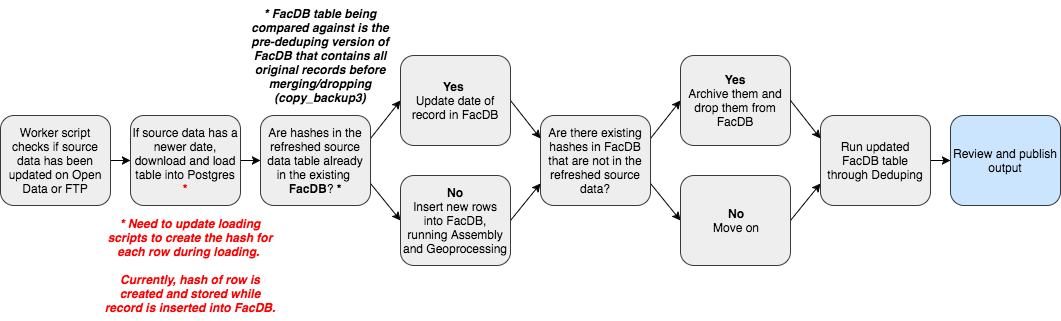

The diagram above was exported from draw.io. Its source (the exported page's mxGraphModel, read from the mxfile embedded in the PNG):
<mxGraphModel dx="1430" dy="734" grid="1" gridSize="10" guides="1" tooltips="1" connect="1" arrows="1" fold="1" page="1" pageScale="1" pageWidth="1100" pageHeight="850" background="#ffffff" math="0" shadow="0">
  <root>
    <mxCell id="0" />
    <mxCell id="1" parent="0" />
    <mxCell id="6" value="" style="edgeStyle=none;rounded=0;html=1;jettySize=auto;orthogonalLoop=1;" edge="1" parent="1" source="3" target="5">
      <mxGeometry relative="1" as="geometry" />
    </mxCell>
    <mxCell id="3" value="Worker script checks if source data has been updated on Open Data or FTP" style="rounded=1;whiteSpace=wrap;html=1;fillColor=#eeeeee;strokeColor=#36393d;direction=east;" vertex="1" parent="1">
      <mxGeometry x="10" y="125" width="110" height="90" as="geometry" />
    </mxCell>
    <mxCell id="9" value="" style="edgeStyle=none;rounded=0;html=1;jettySize=auto;orthogonalLoop=1;exitX=1;exitY=0.5;entryX=0;entryY=0.5;" edge="1" parent="1" source="5" target="8">
      <mxGeometry relative="1" as="geometry" />
    </mxCell>
    <mxCell id="5" value="If source data has a newer date, download and load table into Postgres &lt;b&gt;&lt;font color=&quot;#ff0000&quot;&gt;*&lt;/font&gt;&lt;/b&gt;" style="rounded=1;whiteSpace=wrap;html=1;fillColor=#eeeeee;strokeColor=#36393d;direction=east;" vertex="1" parent="1">
      <mxGeometry x="140" y="125" width="110" height="90" as="geometry" />
    </mxCell>
    <mxCell id="22" value="" style="edgeStyle=none;rounded=0;html=1;jettySize=auto;orthogonalLoop=1;entryX=0;entryY=0.5;exitX=1;exitY=0.25;" edge="1" parent="1" source="19" target="21">
      <mxGeometry relative="1" as="geometry" />
    </mxCell>
    <mxCell id="24" value="" style="edgeStyle=none;rounded=0;html=1;jettySize=auto;orthogonalLoop=1;entryX=0;entryY=0.5;exitX=1;exitY=0.75;" edge="1" parent="1" source="19" target="23">
      <mxGeometry relative="1" as="geometry" />
    </mxCell>
    <mxCell id="19" value="Are there existing hashes in FacDB that are not in the refreshed source data?" style="rounded=1;whiteSpace=wrap;html=1;fillColor=#eeeeee;strokeColor=#36393d;direction=east;" vertex="1" parent="1">
      <mxGeometry x="550" y="125" width="110" height="90" as="geometry" />
    </mxCell>
    <mxCell id="30" value="" style="edgeStyle=none;rounded=0;html=1;jettySize=auto;orthogonalLoop=1;entryX=0;entryY=0.75;exitX=1;exitY=0.5;" edge="1" parent="1" source="23" target="25">
      <mxGeometry relative="1" as="geometry">
        <mxPoint x="530" y="455" as="targetPoint" />
      </mxGeometry>
    </mxCell>
    <mxCell id="21" value="&lt;b&gt;Yes&lt;/b&gt;&lt;div&gt;Archive them and drop them from FacDB&lt;/div&gt;" style="rounded=1;whiteSpace=wrap;html=1;fillColor=#eeeeee;strokeColor=#36393d;direction=east;" vertex="1" parent="1">
      <mxGeometry x="690" y="65" width="110" height="90" as="geometry" />
    </mxCell>
    <mxCell id="12" value="" style="edgeStyle=none;rounded=0;html=1;jettySize=auto;orthogonalLoop=1;entryX=0;entryY=0.5;exitX=1;exitY=0.25;" edge="1" parent="1" source="8" target="11">
      <mxGeometry relative="1" as="geometry" />
    </mxCell>
    <mxCell id="14" value="" style="edgeStyle=none;rounded=0;html=1;jettySize=auto;orthogonalLoop=1;entryX=0;entryY=0.5;exitX=1;exitY=0.75;" edge="1" parent="1" source="8" target="13">
      <mxGeometry relative="1" as="geometry" />
    </mxCell>
    <mxCell id="8" value="Are hashes in the refreshed source data table already in the existing&amp;nbsp;&lt;div&gt;&lt;b&gt;FacDB&lt;/b&gt;? &lt;b&gt;*&lt;/b&gt;&lt;/div&gt;" style="rounded=1;whiteSpace=wrap;html=1;fillColor=#eeeeee;strokeColor=#36393d;direction=east;" vertex="1" parent="1">
      <mxGeometry x="270" y="125" width="110" height="90" as="geometry" />
    </mxCell>
    <mxCell id="28" value="" style="edgeStyle=none;rounded=0;html=1;jettySize=auto;orthogonalLoop=1;entryX=0;entryY=0.75;exitX=1;exitY=0.5;" edge="1" parent="1" source="13" target="19">
      <mxGeometry relative="1" as="geometry">
        <mxPoint x="230" y="415" as="targetPoint" />
      </mxGeometry>
    </mxCell>
    <mxCell id="13" value="&lt;b&gt;No&lt;/b&gt;&lt;div&gt;Insert new rows into FacDB, running Assembly and Geoprocessing&lt;/div&gt;" style="rounded=1;whiteSpace=wrap;html=1;fillColor=#eeeeee;strokeColor=#36393d;direction=east;" vertex="1" parent="1">
      <mxGeometry x="410" y="185" width="110" height="90" as="geometry" />
    </mxCell>
    <mxCell id="26" value="" style="edgeStyle=none;rounded=0;html=1;jettySize=auto;orthogonalLoop=1;exitX=1;exitY=0.5;entryX=0;entryY=0.25;" edge="1" parent="1" source="11" target="19">
      <mxGeometry relative="1" as="geometry" />
    </mxCell>
    <mxCell id="11" value="&lt;b&gt;Yes&lt;/b&gt;&amp;nbsp;&lt;div&gt;Update date of record in FacDB&lt;/div&gt;" style="rounded=1;whiteSpace=wrap;html=1;fillColor=#eeeeee;strokeColor=#36393d;direction=east;" vertex="1" parent="1">
      <mxGeometry x="410" y="65" width="110" height="90" as="geometry" />
    </mxCell>
    <mxCell id="34" value="" style="edgeStyle=none;rounded=0;html=1;jettySize=auto;orthogonalLoop=1;" edge="1" parent="1" source="25" target="33">
      <mxGeometry relative="1" as="geometry" />
    </mxCell>
    <mxCell id="25" value="Run updated FacDB table through Deduping" style="rounded=1;whiteSpace=wrap;html=1;fillColor=#eeeeee;strokeColor=#36393d;direction=east;" vertex="1" parent="1">
      <mxGeometry x="830" y="125" width="110" height="90" as="geometry" />
    </mxCell>
    <mxCell id="33" value="Review and publish output" style="rounded=1;whiteSpace=wrap;html=1;fillColor=#cce5ff;strokeColor=#36393d;direction=east;" vertex="1" parent="1">
      <mxGeometry x="960" y="125" width="110" height="90" as="geometry" />
    </mxCell>
    <mxCell id="7" value="&lt;i&gt;&lt;span&gt;&lt;font color=&quot;#ff0000&quot;&gt;* Need to update loading scripts to create the hash for each row during loading.&amp;nbsp;&lt;/font&gt;&lt;/span&gt;&lt;/i&gt;&lt;div&gt;&lt;i&gt;&lt;span&gt;&lt;font color=&quot;#ff0000&quot;&gt;&lt;br&gt;&lt;/font&gt;&lt;/span&gt;&lt;/i&gt;&lt;/div&gt;&lt;div&gt;&lt;i&gt;&lt;font color=&quot;#ff0000&quot;&gt;&lt;span&gt;Currently, h&lt;/span&gt;&lt;span&gt;ash of row is created and stored while record is inserted into FacDB.&lt;/span&gt;&lt;/font&gt;&lt;/i&gt;&lt;/div&gt;" style="text;html=1;strokeColor=none;fillColor=none;align=center;verticalAlign=middle;whiteSpace=wrap;fontStyle=1;direction=east;" vertex="1" parent="1">
      <mxGeometry x="110" y="220" width="180" height="110" as="geometry" />
    </mxCell>
    <mxCell id="35" value="&lt;i&gt;*&amp;nbsp;&lt;span&gt;FacDB table being compared against is the pre-deduping version of FacDB that contains all original records before merging/dropping (copy_backup3)&lt;/span&gt;&lt;/i&gt;" style="text;html=1;strokeColor=none;fillColor=none;align=center;verticalAlign=middle;whiteSpace=wrap;fontStyle=1;direction=east;" vertex="1" parent="1">
      <mxGeometry x="260" y="10" width="140" height="110" as="geometry" />
    </mxCell>
    <mxCell id="23" value="&lt;b&gt;No&lt;/b&gt;&lt;div&gt;Move on&lt;/div&gt;" style="rounded=1;whiteSpace=wrap;html=1;fillColor=#eeeeee;strokeColor=#36393d;direction=east;" vertex="1" parent="1">
      <mxGeometry x="690" y="185" width="110" height="90" as="geometry" />
    </mxCell>
    <mxCell id="37" value="" style="edgeStyle=none;rounded=0;html=1;jettySize=auto;orthogonalLoop=1;exitX=1;exitY=0.5;entryX=0;entryY=0.25;" edge="1" parent="1" source="21" target="25">
      <mxGeometry relative="1" as="geometry">
        <mxPoint x="780" y="155" as="sourcePoint" />
        <mxPoint x="270" y="605" as="targetPoint" />
      </mxGeometry>
    </mxCell>
  </root>
</mxGraphModel>